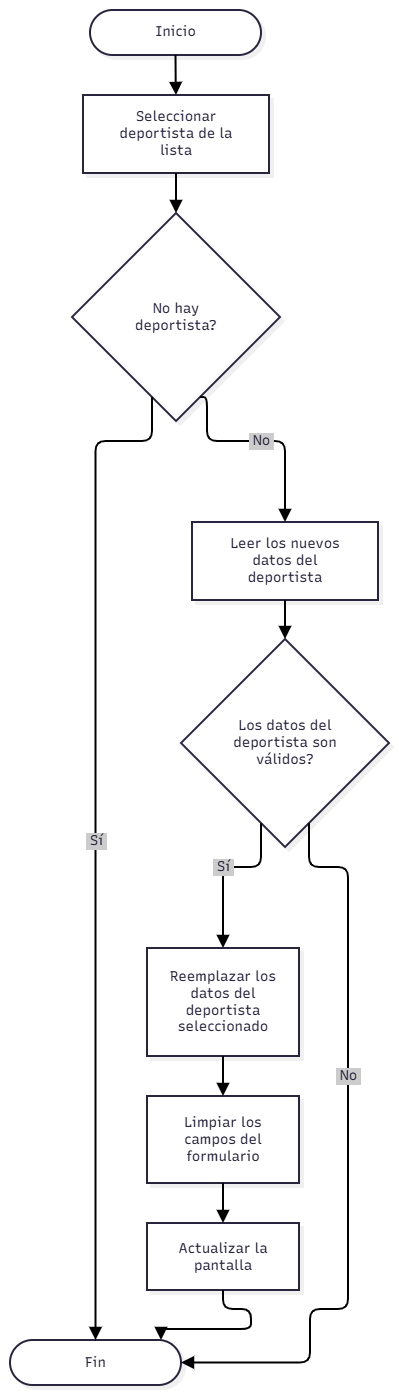

The diagram above was exported from draw.io. Its source (the exported page's mxGraphModel, read from the mxfile embedded in the PNG):
<mxGraphModel dx="1246" dy="723" grid="1" gridSize="10" guides="1" tooltips="1" connect="1" arrows="1" fold="1" page="1" pageScale="1" pageWidth="827" pageHeight="1169" math="0" shadow="0">
  <root>
    <mxCell id="0" />
    <mxCell id="1" parent="0" />
    <UserObject label="" mermaidData="{&#10;  &quot;data&quot;: &quot;flowchart TD\n    A([Inicio]) --&gt; B[/Seleccionar deportista de la lista/]\n    B --&gt; C{El deportista seleccionado es None?}\n    C --&gt;|Sí| D([Fin])\n    C --&gt;|No| E[/Leer los nuevos datos del deportista/]\n    E --&gt; F{Los datos del deportista son válidos?}\n    F --&gt;|Sí| G[Reemplazar los datos del deportista seleccionado]\n    G --&gt; H[Limpiar los campos del formulario]\n    H --&gt; I[Actualizar la pantalla]\n    I --&gt; J([Fin])\n    F --&gt;|No| J&quot;,&#10;  &quot;config&quot;: null,&#10;  &quot;version&quot;: &quot;12&quot;&#10;}" id="c4_yr1YYmmQiL1aD5d6D-1">
      <mxCell connectable="0" parent="1" style="group;transparentBounds=1;editIcon=1;lockedGroup=0;groupPadding=10;" vertex="1">
        <mxGeometry as="geometry" />
      </mxCell>
    </UserObject>
    <UserObject label="Inicio" mermaidId="n:A" mermaidBaseStyle="html=1;rounded=1;whiteSpace=wrap;arcSize=50;strokeWidth=2;fillColor=#ffffff;strokeColor=#28253D;fontColor=#28253D;fontFamily=Recursive;fontSize=14;shadow=1;shadowColor=#000000;shadowOffsetX=4;shadowOffsetY=4;shadowBlur=0;shadowOpacity=6;" mermaidBaseValue="Inicio" id="c4_yr1YYmmQiL1aD5d6D-2">
      <mxCell parent="c4_yr1YYmmQiL1aD5d6D-1" style="html=1;rounded=1;whiteSpace=wrap;arcSize=50;strokeWidth=2;fillColor=#ffffff;strokeColor=#28253D;fontColor=#28253D;fontFamily=Recursive;fontSize=14;shadow=1;shadowColor=#000000;shadowOffsetX=4;shadowOffsetY=4;shadowBlur=0;shadowOpacity=6;fontSource=https%3A%2F%2Ffonts.googleapis.com%2Fcss%3Ffamily%3DRecursive;" vertex="1">
        <mxGeometry height="45" width="171" x="299" y="40" as="geometry" />
      </mxCell>
    </UserObject>
    <UserObject label="Seleccionar deportista de la lista" mermaidId="n:B" mermaidBaseStyle="html=1;shape=parallelogram;perimeter=parallelogramPerimeter;fixedSize=1;size=38.75;strokeWidth=2;whiteSpace=wrap;fillColor=#ffffff;strokeColor=#28253D;fontColor=#28253D;fontFamily=Recursive;fontSize=14;shadow=1;shadowColor=#000000;shadowOffsetX=4;shadowOffsetY=4;shadowBlur=0;shadowOpacity=6;" mermaidBaseValue="Seleccionar deportista de la lista" id="c4_yr1YYmmQiL1aD5d6D-3">
      <mxCell parent="c4_yr1YYmmQiL1aD5d6D-1" style="html=1;shape=parallelogram;perimeter=parallelogramPerimeter;fixedSize=1;size=-12;strokeWidth=2;whiteSpace=wrap;fillColor=#ffffff;strokeColor=#28253D;fontColor=#28253D;fontFamily=Recursive;fontSize=14;shadow=1;shadowColor=#000000;shadowOffsetX=4;shadowOffsetY=4;shadowBlur=0;shadowOpacity=6;labelWidth=120;fontSource=https%3A%2F%2Ffonts.googleapis.com%2Fcss%3Ffamily%3DRecursive;" vertex="1">
        <mxGeometry height="78" width="186" x="292" y="125" as="geometry" />
      </mxCell>
    </UserObject>
    <UserObject label="No hay deportista?" mermaidId="n:C" mermaidBaseStyle="rhombus;html=1;strokeWidth=2;whiteSpace=wrap;fillColor=#ffffff;strokeColor=#28253D;fontColor=#28253D;fontFamily=Recursive;fontSize=14;shadow=1;shadowColor=#000000;shadowOffsetX=4;shadowOffsetY=4;shadowBlur=0;shadowOpacity=6;" mermaidBaseValue="El deportista seleccionado es None?" id="c4_yr1YYmmQiL1aD5d6D-4">
      <mxCell parent="c4_yr1YYmmQiL1aD5d6D-1" style="rhombus;html=1;strokeWidth=2;whiteSpace=wrap;fillColor=#ffffff;strokeColor=#28253D;fontColor=#28253D;fontFamily=Recursive;fontSize=14;shadow=1;shadowColor=#000000;shadowOffsetX=4;shadowOffsetY=4;shadowBlur=0;shadowOpacity=6;labelWidth=120;fontSource=https%3A%2F%2Ffonts.googleapis.com%2Fcss%3Ffamily%3DRecursive;" vertex="1">
        <mxGeometry height="208" width="208" x="281" y="243" as="geometry" />
      </mxCell>
    </UserObject>
    <UserObject label="Fin" mermaidId="n:D" mermaidBaseStyle="html=1;rounded=1;whiteSpace=wrap;arcSize=50;strokeWidth=2;fillColor=#ffffff;strokeColor=#28253D;fontColor=#28253D;fontFamily=Recursive;fontSize=14;shadow=1;shadowColor=#000000;shadowOffsetX=4;shadowOffsetY=4;shadowBlur=0;shadowOpacity=6;" mermaidBaseValue="Fin" id="c4_yr1YYmmQiL1aD5d6D-5">
      <mxCell parent="c4_yr1YYmmQiL1aD5d6D-1" style="html=1;rounded=1;whiteSpace=wrap;arcSize=50;strokeWidth=2;fillColor=#ffffff;strokeColor=#28253D;fontColor=#28253D;fontFamily=Recursive;fontSize=14;shadow=1;shadowColor=#000000;shadowOffsetX=4;shadowOffsetY=4;shadowBlur=0;shadowOpacity=6;fontSource=https%3A%2F%2Ffonts.googleapis.com%2Fcss%3Ffamily%3DRecursive;" vertex="1">
        <mxGeometry height="45" width="171" x="219" y="1370" as="geometry" />
      </mxCell>
    </UserObject>
    <UserObject label="Leer los nuevos datos del deportista" mermaidId="n:E" mermaidBaseStyle="html=1;shape=parallelogram;perimeter=parallelogramPerimeter;fixedSize=1;size=38.75;strokeWidth=2;whiteSpace=wrap;fillColor=#ffffff;strokeColor=#28253D;fontColor=#28253D;fontFamily=Recursive;fontSize=14;shadow=1;shadowColor=#000000;shadowOffsetX=4;shadowOffsetY=4;shadowBlur=0;shadowOpacity=6;" mermaidBaseValue="Leer los nuevos datos del deportista" id="c4_yr1YYmmQiL1aD5d6D-6">
      <mxCell parent="c4_yr1YYmmQiL1aD5d6D-1" style="html=1;shape=parallelogram;perimeter=parallelogramPerimeter;fixedSize=1;size=-11;strokeWidth=2;whiteSpace=wrap;fillColor=#ffffff;strokeColor=#28253D;fontColor=#28253D;fontFamily=Recursive;fontSize=14;shadow=1;shadowColor=#000000;shadowOffsetX=4;shadowOffsetY=4;shadowBlur=0;shadowOpacity=6;labelWidth=120;fontSource=https%3A%2F%2Ffonts.googleapis.com%2Fcss%3Ffamily%3DRecursive;" vertex="1">
        <mxGeometry height="78" width="186" x="401" y="552" as="geometry" />
      </mxCell>
    </UserObject>
    <UserObject label="Los datos del deportista son válidos?" mermaidId="n:F" mermaidBaseStyle="rhombus;html=1;strokeWidth=2;whiteSpace=wrap;fillColor=#ffffff;strokeColor=#28253D;fontColor=#28253D;fontFamily=Recursive;fontSize=14;shadow=1;shadowColor=#000000;shadowOffsetX=4;shadowOffsetY=4;shadowBlur=0;shadowOpacity=6;" mermaidBaseValue="Los datos del deportista son válidos?" id="c4_yr1YYmmQiL1aD5d6D-7">
      <mxCell parent="c4_yr1YYmmQiL1aD5d6D-1" style="rhombus;html=1;strokeWidth=2;whiteSpace=wrap;fillColor=#ffffff;strokeColor=#28253D;fontColor=#28253D;fontFamily=Recursive;fontSize=14;shadow=1;shadowColor=#000000;shadowOffsetX=4;shadowOffsetY=4;shadowBlur=0;shadowOpacity=6;labelWidth=120;fontSource=https%3A%2F%2Ffonts.googleapis.com%2Fcss%3Ffamily%3DRecursive;" vertex="1">
        <mxGeometry height="208" width="208" x="390" y="669" as="geometry" />
      </mxCell>
    </UserObject>
    <UserObject label="Reemplazar los datos del deportista seleccionado" mermaidId="n:G" mermaidBaseStyle="html=1;whiteSpace=wrap;strokeWidth=2;fillColor=#ffffff;strokeColor=#28253D;fontColor=#28253D;fontFamily=Recursive;fontSize=14;shadow=1;shadowColor=#000000;shadowOffsetX=4;shadowOffsetY=4;shadowBlur=0;shadowOpacity=6;" mermaidBaseValue="Reemplazar los datos del deportista seleccionado" id="c4_yr1YYmmQiL1aD5d6D-8">
      <mxCell parent="c4_yr1YYmmQiL1aD5d6D-1" style="html=1;whiteSpace=wrap;strokeWidth=2;fillColor=#ffffff;strokeColor=#28253D;fontColor=#28253D;fontFamily=Recursive;fontSize=14;shadow=1;shadowColor=#000000;shadowOffsetX=4;shadowOffsetY=4;shadowBlur=0;shadowOpacity=6;labelWidth=120;fontSource=https%3A%2F%2Ffonts.googleapis.com%2Fcss%3Ffamily%3DRecursive;" vertex="1">
        <mxGeometry height="108" width="152" x="356" y="978" as="geometry" />
      </mxCell>
    </UserObject>
    <UserObject label="Limpiar los campos del formulario" mermaidId="n:H" mermaidBaseStyle="html=1;whiteSpace=wrap;strokeWidth=2;fillColor=#ffffff;strokeColor=#28253D;fontColor=#28253D;fontFamily=Recursive;fontSize=14;shadow=1;shadowColor=#000000;shadowOffsetX=4;shadowOffsetY=4;shadowBlur=0;shadowOpacity=6;" mermaidBaseValue="Limpiar los campos del formulario" id="c4_yr1YYmmQiL1aD5d6D-9">
      <mxCell parent="c4_yr1YYmmQiL1aD5d6D-1" style="html=1;whiteSpace=wrap;strokeWidth=2;fillColor=#ffffff;strokeColor=#28253D;fontColor=#28253D;fontFamily=Recursive;fontSize=14;shadow=1;shadowColor=#000000;shadowOffsetX=4;shadowOffsetY=4;shadowBlur=0;shadowOpacity=6;labelWidth=120;fontSource=https%3A%2F%2Ffonts.googleapis.com%2Fcss%3Ffamily%3DRecursive;" vertex="1">
        <mxGeometry height="87" width="152" x="356" y="1126" as="geometry" />
      </mxCell>
    </UserObject>
    <UserObject label="Actualizar la pantalla" mermaidId="n:I" mermaidBaseStyle="html=1;whiteSpace=wrap;strokeWidth=2;fillColor=#ffffff;strokeColor=#28253D;fontColor=#28253D;fontFamily=Recursive;fontSize=14;shadow=1;shadowColor=#000000;shadowOffsetX=4;shadowOffsetY=4;shadowBlur=0;shadowOpacity=6;" mermaidBaseValue="Actualizar la pantalla" id="c4_yr1YYmmQiL1aD5d6D-10">
      <mxCell parent="c4_yr1YYmmQiL1aD5d6D-1" style="html=1;whiteSpace=wrap;strokeWidth=2;fillColor=#ffffff;strokeColor=#28253D;fontColor=#28253D;fontFamily=Recursive;fontSize=14;shadow=1;shadowColor=#000000;shadowOffsetX=4;shadowOffsetY=4;shadowBlur=0;shadowOpacity=6;labelWidth=120;fontSource=https%3A%2F%2Ffonts.googleapis.com%2Fcss%3Ffamily%3DRecursive;" vertex="1">
        <mxGeometry height="67" width="152" x="356" y="1253" as="geometry" />
      </mxCell>
    </UserObject>
    <UserObject label="" mermaidId="e:A-&gt;B#0" mermaidBaseStyle="edgeStyle=orthogonalEdgeStyle;rounded=1;curved=0;startArrow=none;endArrow=block;endSize=8;jumpStyle=arc;jumpSize=12;strokeColor=#000000;exitX=0.5;exitY=1;entryX=0.5;entryY=0;strokeWidth=2;targetPerimeterSpacing=4;" mermaidBaseValue="" id="c4_yr1YYmmQiL1aD5d6D-12">
      <mxCell edge="1" parent="c4_yr1YYmmQiL1aD5d6D-1" source="c4_yr1YYmmQiL1aD5d6D-2" style="edgeStyle=orthogonalEdgeStyle;rounded=1;curved=0;startArrow=none;endArrow=block;endSize=8;jumpStyle=arc;jumpSize=12;strokeColor=#000000;exitX=0.5;exitY=1;entryX=0.5;entryY=0;strokeWidth=2;targetPerimeterSpacing=4;defaultLabelBackgroundColor=page;labelPadding=0 4;" target="c4_yr1YYmmQiL1aD5d6D-3">
        <mxGeometry relative="1" as="geometry">
          <Array as="points" />
        </mxGeometry>
      </mxCell>
    </UserObject>
    <UserObject label="" mermaidId="e:B-&gt;C#0" mermaidBaseStyle="edgeStyle=orthogonalEdgeStyle;rounded=1;curved=0;startArrow=none;endArrow=block;endSize=8;jumpStyle=arc;jumpSize=12;strokeColor=#000000;exitX=0.5;exitY=1;entryX=0.5;entryY=0;strokeWidth=2;targetPerimeterSpacing=4;" mermaidBaseValue="" id="c4_yr1YYmmQiL1aD5d6D-13">
      <mxCell edge="1" parent="c4_yr1YYmmQiL1aD5d6D-1" source="c4_yr1YYmmQiL1aD5d6D-3" style="edgeStyle=orthogonalEdgeStyle;rounded=1;curved=0;startArrow=none;endArrow=block;endSize=8;jumpStyle=arc;jumpSize=12;strokeColor=#000000;exitX=0.5;exitY=1;entryX=0.5;entryY=0;strokeWidth=2;targetPerimeterSpacing=4;defaultLabelBackgroundColor=page;labelPadding=0 4;" target="c4_yr1YYmmQiL1aD5d6D-4">
        <mxGeometry relative="1" as="geometry">
          <Array as="points" />
        </mxGeometry>
      </mxCell>
    </UserObject>
    <UserObject label="Sí" mermaidId="e:C-&gt;D#0" mermaidBaseStyle="edgeStyle=orthogonalEdgeStyle;rounded=1;curved=0;startArrow=none;endArrow=block;endSize=8;jumpStyle=arc;jumpSize=12;strokeColor=#000000;html=1;fontSize=16;labelBackgroundColor=#cccccc;fontFamily=Recursive;fontColor=#28253D;exitX=0.35;exitY=1;entryX=0.5;entryY=0;strokeWidth=2;targetPerimeterSpacing=4;" mermaidBaseValue="Sí" id="c4_yr1YYmmQiL1aD5d6D-14">
      <mxCell edge="1" parent="c4_yr1YYmmQiL1aD5d6D-1" source="c4_yr1YYmmQiL1aD5d6D-4" style="edgeStyle=orthogonalEdgeStyle;rounded=1;curved=0;startArrow=none;endArrow=block;endSize=8;jumpStyle=arc;jumpSize=12;strokeColor=#000000;html=1;fontSize=14;labelBackgroundColor=#cccccc;fontFamily=Recursive;fontColor=#28253D;exitX=0.35;exitY=1;entryX=0.5;entryY=0;strokeWidth=2;targetPerimeterSpacing=4;fontSource=https%3A%2F%2Ffonts.googleapis.com%2Fcss%3Ffamily%3DRecursive;defaultLabelBackgroundColor=page;labelPadding=0 4;" target="c4_yr1YYmmQiL1aD5d6D-5">
        <mxGeometry relative="1" as="geometry">
          <Array as="points">
            <mxPoint x="353" y="471" />
            <mxPoint x="276" y="471" />
          </Array>
        </mxGeometry>
      </mxCell>
    </UserObject>
    <UserObject label="No" mermaidId="e:C-&gt;E#0" mermaidBaseStyle="edgeStyle=orthogonalEdgeStyle;rounded=1;curved=0;startArrow=none;endArrow=block;endSize=8;jumpStyle=arc;jumpSize=12;strokeColor=#000000;html=1;fontSize=16;labelBackgroundColor=#cccccc;fontFamily=Recursive;fontColor=#28253D;exitX=0.65;exitY=1;entryX=0.5;entryY=0;strokeWidth=2;targetPerimeterSpacing=4;" mermaidBaseValue="No" id="c4_yr1YYmmQiL1aD5d6D-15">
      <mxCell edge="1" parent="c4_yr1YYmmQiL1aD5d6D-1" source="c4_yr1YYmmQiL1aD5d6D-4" style="edgeStyle=orthogonalEdgeStyle;rounded=1;curved=0;startArrow=none;endArrow=block;endSize=8;jumpStyle=arc;jumpSize=12;strokeColor=#000000;html=1;fontSize=14;labelBackgroundColor=#cccccc;fontFamily=Recursive;fontColor=#28253D;exitX=0.65;exitY=1;entryX=0.5;entryY=0;strokeWidth=2;targetPerimeterSpacing=4;fontSource=https%3A%2F%2Ffonts.googleapis.com%2Fcss%3Ffamily%3DRecursive;defaultLabelBackgroundColor=page;labelPadding=0 4;" target="c4_yr1YYmmQiL1aD5d6D-6">
        <mxGeometry relative="1" as="geometry">
          <Array as="points">
            <mxPoint x="416" y="471" />
            <mxPoint x="494" y="471" />
          </Array>
        </mxGeometry>
      </mxCell>
    </UserObject>
    <UserObject label="" mermaidId="e:E-&gt;F#0" mermaidBaseStyle="edgeStyle=orthogonalEdgeStyle;rounded=1;curved=0;startArrow=none;endArrow=block;endSize=8;jumpStyle=arc;jumpSize=12;strokeColor=#000000;exitX=0.5;exitY=0.99;entryX=0.5;entryY=0;strokeWidth=2;targetPerimeterSpacing=4;" mermaidBaseValue="" id="c4_yr1YYmmQiL1aD5d6D-16">
      <mxCell edge="1" parent="c4_yr1YYmmQiL1aD5d6D-1" source="c4_yr1YYmmQiL1aD5d6D-6" style="edgeStyle=orthogonalEdgeStyle;rounded=1;curved=0;startArrow=none;endArrow=block;endSize=8;jumpStyle=arc;jumpSize=12;strokeColor=#000000;exitX=0.5;exitY=1;entryX=0.5;entryY=0;strokeWidth=2;targetPerimeterSpacing=4;defaultLabelBackgroundColor=page;labelPadding=0 4;exitDx=0;exitDy=0;" target="c4_yr1YYmmQiL1aD5d6D-7">
        <mxGeometry relative="1" as="geometry">
          <Array as="points" />
        </mxGeometry>
      </mxCell>
    </UserObject>
    <UserObject label="Sí" mermaidId="e:F-&gt;G#0" mermaidBaseStyle="edgeStyle=orthogonalEdgeStyle;rounded=1;curved=0;startArrow=none;endArrow=block;endSize=8;jumpStyle=arc;jumpSize=12;strokeColor=#000000;html=1;fontSize=16;labelBackgroundColor=#cccccc;fontFamily=Recursive;fontColor=#28253D;exitX=0.35;exitY=1;entryX=0.5;entryY=0;strokeWidth=2;targetPerimeterSpacing=4;" mermaidBaseValue="Sí" id="c4_yr1YYmmQiL1aD5d6D-17">
      <mxCell edge="1" parent="c4_yr1YYmmQiL1aD5d6D-1" source="c4_yr1YYmmQiL1aD5d6D-7" style="edgeStyle=orthogonalEdgeStyle;rounded=1;curved=0;startArrow=none;endArrow=block;endSize=8;jumpStyle=arc;jumpSize=12;strokeColor=#000000;html=1;fontSize=14;labelBackgroundColor=#cccccc;fontFamily=Recursive;fontColor=#28253D;exitX=0.35;exitY=1;entryX=0.5;entryY=0;strokeWidth=2;targetPerimeterSpacing=4;fontSource=https%3A%2F%2Ffonts.googleapis.com%2Fcss%3Ffamily%3DRecursive;defaultLabelBackgroundColor=page;labelPadding=0 4;" target="c4_yr1YYmmQiL1aD5d6D-8">
        <mxGeometry relative="1" as="geometry">
          <Array as="points">
            <mxPoint x="463" y="897" />
            <mxPoint x="431" y="897" />
          </Array>
        </mxGeometry>
      </mxCell>
    </UserObject>
    <UserObject label="" mermaidId="e:G-&gt;H#0" mermaidBaseStyle="edgeStyle=orthogonalEdgeStyle;rounded=1;curved=0;startArrow=none;endArrow=block;endSize=8;jumpStyle=arc;jumpSize=12;strokeColor=#000000;exitX=0.5;exitY=1;entryX=0.5;entryY=0;strokeWidth=2;targetPerimeterSpacing=4;" mermaidBaseValue="" id="c4_yr1YYmmQiL1aD5d6D-18">
      <mxCell edge="1" parent="c4_yr1YYmmQiL1aD5d6D-1" source="c4_yr1YYmmQiL1aD5d6D-8" style="edgeStyle=orthogonalEdgeStyle;rounded=1;curved=0;startArrow=none;endArrow=block;endSize=8;jumpStyle=arc;jumpSize=12;strokeColor=#000000;exitX=0.5;exitY=1;entryX=0.5;entryY=0;strokeWidth=2;targetPerimeterSpacing=4;defaultLabelBackgroundColor=page;labelPadding=0 4;" target="c4_yr1YYmmQiL1aD5d6D-9">
        <mxGeometry relative="1" as="geometry">
          <Array as="points" />
        </mxGeometry>
      </mxCell>
    </UserObject>
    <UserObject label="" mermaidId="e:H-&gt;I#0" mermaidBaseStyle="edgeStyle=orthogonalEdgeStyle;rounded=1;curved=0;startArrow=none;endArrow=block;endSize=8;jumpStyle=arc;jumpSize=12;strokeColor=#000000;exitX=0.5;exitY=0.99;entryX=0.5;entryY=0;strokeWidth=2;targetPerimeterSpacing=4;" mermaidBaseValue="" id="c4_yr1YYmmQiL1aD5d6D-19">
      <mxCell edge="1" parent="c4_yr1YYmmQiL1aD5d6D-1" source="c4_yr1YYmmQiL1aD5d6D-9" style="edgeStyle=orthogonalEdgeStyle;rounded=1;curved=0;startArrow=none;endArrow=block;endSize=8;jumpStyle=arc;jumpSize=12;strokeColor=#000000;exitX=0.5;exitY=0.99;entryX=0.5;entryY=0;strokeWidth=2;targetPerimeterSpacing=4;defaultLabelBackgroundColor=page;labelPadding=0 4;" target="c4_yr1YYmmQiL1aD5d6D-10">
        <mxGeometry relative="1" as="geometry">
          <Array as="points" />
        </mxGeometry>
      </mxCell>
    </UserObject>
    <UserObject label="" mermaidId="e:I-&gt;J#0" mermaidBaseStyle="edgeStyle=orthogonalEdgeStyle;rounded=1;curved=0;startArrow=none;endArrow=block;endSize=8;jumpStyle=arc;jumpSize=12;strokeColor=#000000;exitX=0.5;exitY=0.99;entryX=0.35;entryY=0;strokeWidth=2;targetPerimeterSpacing=4;" mermaidBaseValue="" id="c4_yr1YYmmQiL1aD5d6D-20">
      <mxCell edge="1" parent="c4_yr1YYmmQiL1aD5d6D-1" source="c4_yr1YYmmQiL1aD5d6D-10" style="edgeStyle=orthogonalEdgeStyle;rounded=1;curved=0;startArrow=none;endArrow=block;endSize=8;jumpStyle=arc;jumpSize=12;strokeColor=#000000;exitX=0.5;exitY=0.99;strokeWidth=2;targetPerimeterSpacing=4;defaultLabelBackgroundColor=page;labelPadding=0 4;">
        <mxGeometry relative="1" x="-0.5476" as="geometry">
          <Array as="points">
            <mxPoint x="432" y="1339" />
            <mxPoint x="460" y="1339" />
            <mxPoint x="460" y="1359" />
          </Array>
          <mxPoint x="370" y="1370" as="targetPoint" />
        </mxGeometry>
      </mxCell>
    </UserObject>
    <UserObject label="No" mermaidId="e:F-&gt;J#0" mermaidBaseStyle="edgeStyle=orthogonalEdgeStyle;rounded=1;curved=0;startArrow=none;endArrow=block;endSize=8;jumpStyle=arc;jumpSize=12;strokeColor=#000000;html=1;fontSize=16;labelBackgroundColor=#cccccc;fontFamily=Recursive;fontColor=#28253D;exitX=0.65;exitY=1;entryX=0.64;entryY=0;strokeWidth=2;targetPerimeterSpacing=4;" mermaidBaseValue="No" id="c4_yr1YYmmQiL1aD5d6D-21">
      <mxCell edge="1" parent="c4_yr1YYmmQiL1aD5d6D-1" source="c4_yr1YYmmQiL1aD5d6D-7" style="edgeStyle=orthogonalEdgeStyle;rounded=1;curved=0;startArrow=none;endArrow=block;endSize=8;jumpStyle=arc;jumpSize=12;strokeColor=#000000;html=1;fontSize=14;labelBackgroundColor=#cccccc;fontFamily=Recursive;fontColor=#28253D;exitX=0.65;exitY=1;entryX=1;entryY=0.5;strokeWidth=2;targetPerimeterSpacing=4;fontSource=https%3A%2F%2Ffonts.googleapis.com%2Fcss%3Ffamily%3DRecursive;defaultLabelBackgroundColor=page;labelPadding=0 4;entryDx=0;entryDy=0;" target="c4_yr1YYmmQiL1aD5d6D-5">
        <mxGeometry relative="1" x="-0.2166" as="geometry">
          <Array as="points">
            <mxPoint x="518" y="897" />
            <mxPoint x="557" y="897" />
            <mxPoint x="557" y="1339" />
            <mxPoint x="519" y="1339" />
            <mxPoint x="519" y="1392.5" />
          </Array>
          <mxPoint x="518.44" y="1359" as="targetPoint" />
        </mxGeometry>
      </mxCell>
    </UserObject>
  </root>
</mxGraphModel>